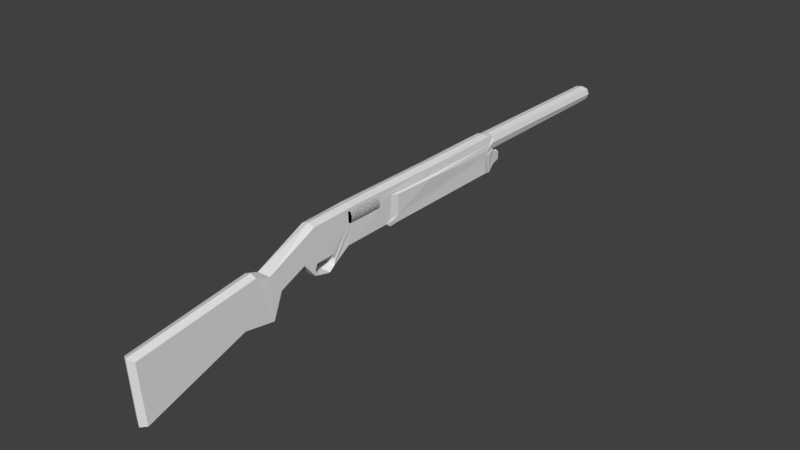 # Source: shotgun.blend  (saved by Blender 2.77.0; exported with 4.5.12 LTS)
import bpy
from mathutils import Matrix  # noqa: F401  (used for matrix-valued properties, if any)

bpy.ops.wm.read_factory_settings(use_empty=True)
scene = bpy.context.scene
scene.name = 'Scene'

# ---- collections
col_collection_1 = bpy.data.collections.new('Collection 1'); scene.collection.children.link(col_collection_1)

# ---- world
world_world = bpy.data.worlds.new('World'); scene.world = world_world
world_world.color = (0.05088, 0.05088, 0.05088)
world_world.use_sun_shadow = False
world_world.sun_shadow_jitter_overblur = 0.0
world_world.cycles.sampling_method = 'MANUAL'

# ---- meshes
me_plane_001 = bpy.data.meshes.new('Plane.001')
me_plane_001.from_pydata([(-1.263, 2.638, 0.02797), (-1.263, 3.21, 0.02797), (-1.271, 2.638, 0.05487), (-1.271, 3.21, 0.05487), (-1.284, 2.638, 0.07966), (-1.284, 3.21, 0.07966), (-1.302, 2.638, 0.1014), (-1.302, 3.21, 0.1014), (-1.324, 2.638, 0.1192), (-1.324, 3.21, 0.1192), (-1.349, 2.638, 0.1325), (-1.349, 3.21, 0.1325), (-1.376, 2.638, 0.1406), (-1.376, 3.21, 0.1406), (-1.404, 2.638, 0.1434), (-1.404, 3.21, 0.1434), (-1.432, 2.638, 0.1406), (-1.432, 3.21, 0.1406), (-1.459, 2.638, 0.1325), (-1.459, 3.21, 0.1325), (-1.483, 2.638, 0.1192), (-1.483, 3.21, 0.1192), (-1.505, 2.638, 0.1014), (-1.505, 3.21, 0.1014), (-1.523, 2.638, 0.07966), (-1.523, 3.21, 0.07966), (-1.536, 2.638, 0.05487), (-1.536, 3.21, 0.05487), (-1.544, 2.638, 0.02797), (-1.544, 3.21, 0.02797), (-1.544, 2.638, -0.02797), (-1.544, 3.21, -0.02797), (-1.536, 2.638, -0.05487), (-1.536, 3.21, -0.05487), (-1.523, 2.638, -0.07966), (-1.523, 3.21, -0.07966), (-1.505, 2.638, -0.1014), (-1.505, 3.21, -0.1014), (-1.483, 2.638, -0.1192), (-1.483, 3.21, -0.1192), (-1.459, 2.638, -0.1325), (-1.459, 3.21, -0.1325), (-1.432, 2.638, -0.1406), (-1.432, 3.21, -0.1406), (-1.404, 2.638, -0.1434), (-1.404, 3.21, -0.1434), (-1.376, 2.638, -0.1406), (-1.376, 3.21, -0.1406), (-1.349, 2.638, -0.1325), (-1.349, 3.21, -0.1325), (-1.324, 2.638, -0.1192), (-1.324, 3.21, -0.1192), (-1.302, 2.638, -0.1014), (-1.302, 3.21, -0.1014), (-1.284, 2.638, -0.07966), (-1.284, 3.21, -0.07966), (-1.271, 2.638, -0.05487), (-1.271, 3.21, -0.05487), (-1.263, 2.638, -0.02797), (-1.263, 3.21, -0.02797), (-1.22, 0.9097, -0.1), (-0.9625, -1.0, -0.1), (-0.02799, -0.9355, -0.1075), (-0.5603, 0.6647, -0.1075), (-0.4701, 1.168, -0.1075), (-1.142, 1.129, -0.1075), (-0.8569, 1.322, -0.1075), (-1.519, 1.954, -0.1075), (-1.037, 1.748, -0.1075), (-1.531, 2.38, -0.1075), (-0.8054, 1.941, -0.1075), (-1.544, 2.702, -0.1075), (-0.7244, 2.199, -0.1005), (-1.544, 2.896, -0.1075), (-0.9904, 2.598, -0.1075), (-1.544, 3.411, -0.1075), (-0.9988, 3.386, -0.1075), (-1.544, 4.224, -0.1075), (-0.9343, 3.476, -0.1075), (-1.542, 4.456, -0.1075), (-0.9472, 5.849, -0.1075), (-1.555, 5.797, -0.1075), (-1.05, 5.939, -0.1075), (-1.53, 5.924, -0.1075), (-1.269, 5.944, -0.1075), (-1.283, 5.82, -0.1346), (-1.211, 6.102, -0.08951), (-1.088, 6.103, -0.08951), (-1.331, 5.885, -0.1075), (-1.33, 5.923, -0.1075), (-1.521, 8.679, -0.1075), (-1.347, 8.674, -0.1075), (-1.443, 5.875, -0.1367), (-1.441, 5.924, -0.1367), (-1.432, 8.686, -0.1367), (-1.46, 3.269, -0.11), (-1.415, 4.073, -0.1246), (-1.413, 4.313, -0.1295), (-1.429, 5.805, -0.1223), (-1.414, 4.349, -0.1197), (-1.06, 3.477, -0.1098), (-1.419, 3.482, -0.1139), (-0.9775, 5.712, -0.1319), (-1.279, 5.687, -0.1319), (-1.024, 3.53, -0.1319), (-0.966, 3.61, -0.1319), (-1.322, 5.791, -0.1278), (-1.36, 5.783, -0.1316), (-1.396, 4.351, -0.1539), (-1.398, 4.139, -0.149), (-1.386, 5.797, -0.1271), (-1.397, 4.384, -0.1441), (-1.078, 3.611, -0.1342), (-1.401, 3.615, -0.1383), (-1.511, 8.679, -0.08556), (-1.432, 8.686, -0.1113), (-1.358, 8.674, -0.08571), (-1.521, 8.679, -0.1075), (-1.432, 8.686, -0.1367), (-1.347, 8.674, -0.1075), (-1.488, 8.19, -0.08347), (-1.443, 8.194, -0.09832), (-1.4, 8.187, -0.08355), (-0.7888, 1.999, -0.1075), (-0.8005, 2.327, -0.09586), (-0.8347, 1.971, -0.1075), (-0.9747, 2.165, -0.1075), (-0.7424, 2.219, -0.1127), (-0.874, 2.339, -0.1075), (-0.9828, 2.272, -0.1075), (-0.9118, 2.334, -0.09963), (-0.9703, 1.984, -0.1075), (-0.8828, 1.947, -0.1075), (-0.9489, 2.075, -0.06302), (-0.9174, 1.998, -0.03898), (-0.8672, 2.034, -0.03716), (-0.8827, 2.006, -0.04195), (-0.8019, 2.046, -0.03526), (-0.7927, 2.04, -0.03526), (-0.908, 2.041, -0.04064), (-0.92, 2.005, -0.05251), (-0.7961, 2.001, -0.09956), (-0.7519, 2.174, -0.1117), (-1.444, 2.608, -0.1075), (-1.493, 2.654, -0.1075), (-1.311, 2.702, -0.1075), (-1.494, 2.854, -0.1075), (-1.314, 3.06, -0.1092), (-1.429, 3.224, -0.1098), (-1.31, 2.611, -0.1075), (-1.495, 3.22, -0.109), (-1.493, 2.601, -0.1075), (-1.315, 3.23, -0.1118), (-1.444, 2.608, -0.008792), (-1.492, 2.654, -0.008792), (-1.311, 2.702, -0.008792), (-1.493, 2.854, -0.008792), (-1.313, 3.061, -0.01051), (-1.428, 3.225, -0.01112), (-1.31, 2.611, -0.008792), (-1.495, 3.221, -0.01025), (-1.492, 2.601, -0.008795), (-1.315, 3.231, -0.01304), (-1.26, 2.638, 0.0), (-1.26, 3.21, 0.0), (-1.263, 2.638, -0.02797), (-1.263, 3.21, -0.02797), (-1.271, 2.638, -0.05487), (-1.271, 3.21, -0.05487), (-1.284, 2.638, -0.07966), (-1.284, 3.21, -0.07966), (-1.302, 2.638, -0.1014), (-1.302, 3.21, -0.1014), (-1.324, 2.638, -0.1192), (-1.324, 3.21, -0.1192), (-1.349, 2.638, -0.1325), (-1.349, 3.21, -0.1325), (-1.376, 2.638, -0.1406), (-1.376, 3.21, -0.1406), (-1.404, 2.638, -0.1434), (-1.404, 3.21, -0.1434), (-1.432, 2.638, -0.1406), (-1.432, 3.21, -0.1406), (-1.459, 2.638, -0.1325), (-1.459, 3.21, -0.1325), (-1.483, 2.638, -0.1192), (-1.483, 3.21, -0.1192), (-1.505, 2.638, -0.1014), (-1.505, 3.21, -0.1014), (-1.523, 2.638, -0.07966), (-1.523, 3.21, -0.07966), (-1.536, 2.638, -0.05487), (-1.536, 3.21, -0.05487), (-1.544, 2.638, -0.02797), (-1.544, 3.21, -0.02797), (-1.547, 2.638, 0.0), (-1.547, 3.21, 0.0), (-1.544, 2.638, 0.02797), (-1.544, 3.21, 0.02797), (-1.536, 2.638, 0.05487), (-1.536, 3.21, 0.05487), (-1.523, 2.638, 0.07966), (-1.523, 3.21, 0.07966), (-1.505, 2.638, 0.1014), (-1.505, 3.21, 0.1014), (-1.483, 2.638, 0.1192), (-1.483, 3.21, 0.1192), (-1.459, 2.638, 0.1325), (-1.459, 3.21, 0.1325), (-1.432, 2.638, 0.1406), (-1.432, 3.21, 0.1406), (-1.404, 2.638, 0.1434), (-1.404, 3.21, 0.1434), (-1.376, 2.638, 0.1406), (-1.376, 3.21, 0.1406), (-1.349, 2.638, 0.1325), (-1.349, 3.21, 0.1325), (-1.324, 2.638, 0.1192), (-1.324, 3.21, 0.1192), (-1.302, 2.638, 0.1014), (-1.302, 3.21, 0.1014), (-1.284, 2.638, 0.07966), (-1.284, 3.21, 0.07966), (-1.271, 2.638, 0.05487), (-1.271, 3.21, 0.05487), (-1.263, 2.638, 0.02797), (-1.263, 3.21, 0.02797), (-1.0, -1.0, 0.0), (0.007056, -0.9355, 0.0), (-1.258, 0.9097, 0.0), (-0.5603, 0.6647, 0.0), (-1.142, 1.129, 0.0), (-0.4701, 1.168, 0.0), (-1.529, 1.954, 0.0), (-0.8569, 1.322, 0.0), (-1.542, 2.38, 0.0), (-1.037, 1.748, 0.0), (-1.555, 2.702, 0.0), (-0.8054, 1.941, 0.0), (-1.555, 2.896, 0.0), (-0.7137, 2.199, 0.0), (-1.555, 3.411, 0.0), (-0.9904, 2.598, 0.0), (-1.555, 4.224, 0.0), (-0.9988, 3.386, 0.0), (-1.542, 4.456, 0.0), (-0.9343, 3.476, 0.0), (-1.555, 5.797, 0.0), (-0.9502, 5.834, 0.0), (-1.53, 5.924, 0.0), (-1.05, 5.939, 0.0), (-1.258, 0.9097, 0.0), (-1.0, -1.056, 0.0), (0.007056, -0.9911, 0.0), (-0.5603, 0.6647, 0.0), (-0.4701, 1.168, 0.0), (-1.142, 1.129, 0.0), (-0.8569, 1.322, 0.0), (-1.554, 1.954, 0.0), (-1.037, 1.748, 0.0), (-1.567, 2.38, 0.0), (-0.7977, 1.941, 0.0), (-1.573, 2.702, 0.0), (-0.7137, 2.199, 0.0), (-1.573, 2.896, 0.0), (-0.9904, 2.598, 0.0), (-1.58, 3.411, 0.0), (-0.9988, 3.386, 0.0), (-1.581, 4.224, 0.0), (-0.9133, 3.476, 0.0), (-1.577, 4.456, 0.0), (-0.9382, 5.877, 0.0), (-1.579, 5.797, 0.0), (-1.05, 5.939, 0.0), (-1.555, 5.924, 0.0), (-1.22, 0.9097, 0.1), (-0.9625, -1.0, 0.1), (-0.02799, -0.9355, 0.1075), (-0.5603, 0.6647, 0.1075), (-0.4701, 1.168, 0.1075), (-1.142, 1.129, 0.1075), (-0.8569, 1.322, 0.1075), (-1.519, 1.954, 0.1075), (-1.037, 1.748, 0.1075), (-1.531, 2.38, 0.1075), (-0.8054, 1.941, 0.1075), (-1.544, 2.702, 0.1075), (-0.7244, 2.199, 0.1005), (-1.544, 2.896, 0.1075), (-0.9904, 2.598, 0.1075), (-1.544, 3.411, 0.1075), (-0.9988, 3.386, 0.1075), (-1.544, 4.224, 0.1075), (-0.9343, 3.476, 0.1075), (-1.542, 4.456, 0.1075), (-0.9472, 5.849, 0.1075), (-1.555, 5.797, 0.1075), (-1.05, 5.939, 0.1075), (-1.53, 5.924, 0.1075), (-1.269, 5.944, 0.1075), (-1.269, 5.944, 0.0), (-1.269, 5.944, 0.0), (-1.283, 5.82, 0.1346), (-1.245, 6.102, 0.0), (-1.211, 6.102, 0.08951), (-1.055, 6.103, 0.0), (-1.088, 6.103, 0.08951), (-1.331, 5.885, 0.1075), (-1.33, 5.923, 0.1075), (-1.33, 5.923, 0.0), (-1.33, 5.923, 0.0), (-1.546, 8.679, 0.0), (-1.521, 8.679, 0.1075), (-1.324, 8.674, 0.0), (-1.347, 8.674, 0.1075), (-1.441, 5.924, 0.0), (-1.443, 5.875, 0.1367), (-1.441, 5.924, 0.1367), (-1.432, 8.686, 0.1367), (-1.46, 3.269, 0.11), (-1.415, 4.073, 0.1246), (-1.413, 4.313, 0.1295), (-1.429, 5.805, 0.1223), (-1.414, 4.349, 0.1197), (-1.06, 3.477, 0.1098), (-1.419, 3.482, 0.1139), (-0.9775, 5.712, 0.1319), (-1.279, 5.687, 0.1319), (-1.024, 3.53, 0.1319), (-0.966, 3.61, 0.1319), (-1.322, 5.791, 0.1278), (-1.36, 5.783, 0.1316), (-1.396, 4.351, 0.1539), (-1.398, 4.139, 0.149), (-1.386, 5.797, 0.1271), (-1.397, 4.384, 0.1441), (-1.078, 3.611, 0.1342), (-1.401, 3.615, 0.1383), (-1.546, 8.679, 0.0), (-1.511, 8.679, 0.08556), (-1.432, 8.686, 0.1113), (-1.324, 8.674, 0.0), (-1.358, 8.674, 0.08571), (-1.521, 8.679, 0.1075), (-1.531, 8.679, 0.0), (-1.432, 8.686, 0.1367), (-1.347, 8.674, 0.1075), (-1.339, 8.675, 0.0), (-1.5, 8.19, 0.0), (-1.389, 8.188, 0.0), (-1.488, 8.19, 0.08347), (-1.443, 8.194, 0.09832), (-1.4, 8.187, 0.08355), (-0.7716, 2.341, 0.0), (-0.7888, 1.999, 0.1075), (-0.7758, 1.996, 0.0), (-0.8005, 2.327, 0.09586), (-0.8347, 1.971, 0.1075), (-0.9747, 2.165, 0.1075), (-0.7758, 1.996, 0.0), (-0.7424, 2.219, 0.1127), (-0.874, 2.339, 0.1075), (-0.7716, 2.341, 0.0), (-0.9828, 2.272, 0.1075), (-0.9118, 2.334, 0.09963), (-0.9703, 1.984, 0.1075), (-0.8828, 1.947, 0.1075), (-0.8373, 1.982, 0.0), (-0.9687, 2.167, 0.0), (-0.7468, 2.214, 0.0), (-0.8742, 2.328, 0.0), (-0.9763, 2.264, 0.0), (-0.7918, 2.005, 0.0), (-0.9153, 2.323, 0.0), (-0.809, 2.313, 0.0), (-0.9646, 1.994, 0.0), (-0.8825, 1.959, 0.0), (-0.9489, 2.075, 0.06302), (-0.9174, 1.998, 0.03898), (-0.9449, 2.077, 0.0), (-0.9137, 2.004, 0.0), (-0.8672, 2.034, 0.03716), (-0.8827, 2.006, 0.04195), (-0.8632, 2.035, 0.0), (-0.879, 2.012, 0.0), (-0.8019, 2.046, 0.03526), (-0.7927, 2.04, 0.03526), (-0.8007, 2.047, 0.0), (-0.7915, 2.042, 0.0), (-0.908, 2.041, 0.04064), (-0.907, 2.044, 0.0), (-0.92, 2.005, 0.05251), (-0.7961, 2.001, 0.09956), (-0.7519, 2.174, 0.1117), (-1.444, 2.608, 0.1075), (-1.493, 2.654, 0.1075), (-1.311, 2.702, 0.1075), (-1.494, 2.854, 0.1075), (-1.314, 3.06, 0.1092), (-1.429, 3.224, 0.1098), (-1.31, 2.611, 0.1075), (-1.495, 3.22, 0.109), (-1.493, 2.601, 0.1075), (-1.315, 3.23, 0.1118), (-1.444, 2.608, 0.008792), (-1.492, 2.654, 0.008792), (-1.311, 2.702, 0.008792), (-1.493, 2.854, 0.008792), (-1.313, 3.061, 0.01051), (-1.428, 3.225, 0.01112), (-1.31, 2.611, 0.008792), (-1.495, 3.221, 0.01025), (-1.492, 2.601, 0.008795), (-1.315, 3.231, 0.01304)], [], [(163, 164, 1, 0), (0, 1, 3, 2), (2, 3, 5, 4), (4, 5, 7, 6), (6, 7, 9, 8), (8, 9, 11, 10), (10, 11, 13, 12), (12, 13, 15, 14), (14, 15, 17, 16), (16, 17, 19, 18), (18, 19, 21, 20), (20, 21, 23, 22), (22, 23, 25, 24), (24, 25, 27, 26), (26, 27, 29, 28), (28, 29, 196, 195), (195, 196, 31, 30), (30, 31, 33, 32), (32, 33, 35, 34), (34, 35, 37, 36), (36, 37, 39, 38), (38, 39, 41, 40), (40, 41, 43, 42), (42, 43, 45, 44), (44, 45, 47, 46), (46, 47, 49, 48), (48, 49, 51, 50), (50, 51, 53, 52), (52, 53, 55, 54), (54, 55, 57, 56), (1, 164, 59, 57, 55, 53, 51, 49, 47, 45, 43, 41, 39, 37, 35, 33, 31, 196, 29, 27, 25, 23, 21, 19, 17, 15, 13, 11, 9, 7, 5, 3), (56, 57, 59, 58), (58, 59, 164, 163), (163, 0, 2, 4, 6, 8, 10, 12, 14, 16, 18, 20, 22, 24, 26, 28, 195, 30, 32, 34, 36, 38, 40, 42, 44, 46, 48, 50, 52, 54, 56, 58), (84, 89, 309, 300), (84, 82, 80, 85), (257, 66, 68, 259), (274, 83, 81, 272), (264, 73, 71, 262), (271, 80, 82, 273), (261, 70, 123, 355), (253, 62, 63, 254), (268, 77, 75, 266), (258, 67, 65, 256), (252, 61, 62, 253), (265, 74, 76, 267), (61, 60, 63, 62), (60, 65, 64, 63), (65, 67, 66, 64), (67, 69, 68, 66), (69, 71, 144, 151, 143, 126, 131, 132, 125, 70, 68), (71, 73, 146, 144), (73, 75, 95, 148, 150, 146), (75, 77, 96, 101, 95), (77, 79, 99, 97, 96), (79, 81, 98, 99), (92, 93, 89, 88), (267, 76, 78, 269), (260, 69, 67, 258), (270, 79, 77, 268), (254, 63, 64, 255), (263, 72, 124, 353), (256, 65, 60, 251), (266, 75, 73, 264), (259, 68, 70, 261), (269, 78, 80, 271), (251, 60, 61, 252), (262, 71, 69, 260), (272, 81, 79, 270), (255, 64, 66, 257), (305, 87, 86, 303), (82, 87, 305, 273), (84, 86, 87, 82), (300, 303, 86, 84), (89, 84, 85, 88), (89, 91, 313, 309), (274, 311, 90, 83), (93, 94, 91, 89), (83, 90, 94, 93), (94, 118, 119, 91), (81, 83, 93, 92, 98), (100, 76, 74, 147, 152, 148, 95, 101), (88, 106, 107, 92), (110, 107, 106, 103, 102, 105, 104, 112, 113, 109, 108, 111), (100, 112, 104, 76), (92, 107, 110, 98), (96, 109, 113, 101), (99, 111, 108, 97), (85, 103, 106, 88), (97, 108, 109, 96), (78, 105, 102, 80), (80, 102, 103, 85), (101, 113, 112, 100), (76, 104, 105, 78), (98, 110, 111, 99), (91, 119, 341, 313), (90, 117, 118, 94), (311, 338, 117, 90), (116, 122, 349, 347), (114, 117, 338, 344), (115, 118, 117, 114), (347, 341, 119, 116), (116, 119, 118, 115), (120, 348, 349, 122, 121), (344, 348, 120, 114), (115, 121, 122, 116), (114, 120, 121, 115), (124, 74, 265, 353), (368, 379, 133, 126), (127, 72, 123, 142), (125, 123, 70), (124, 72, 127), (125, 367, 372, 141, 123), (123, 72, 263, 355), (130, 373, 371, 129), (127, 369, 374, 124), (123, 141, 142), (131, 375, 376, 132), (124, 374, 370, 128), (128, 370, 373, 130), (132, 376, 367, 125), (129, 371, 368, 126), (134, 136, 384, 380), (131, 134, 380, 375), (126, 133, 140, 134, 131), (383, 387, 137, 135), (133, 139, 140), (379, 390, 139, 133), (137, 387, 388, 138), (136, 138, 388, 384), (135, 137, 138, 136), (139, 135, 136, 134, 140), (390, 383, 135, 139), (141, 372, 369, 127, 142), (156, 155, 159, 153, 154), (146, 156, 154, 144), (145, 128, 130, 129, 126, 143, 149), (150, 160, 156, 146), (147, 74, 124, 128, 145), (147, 157, 162, 152), (149, 159, 155, 145), (158, 157, 155, 156, 160), (154, 153, 161), (157, 158, 162), (152, 162, 158, 148), (144, 154, 161, 151), (145, 155, 157, 147), (143, 153, 159, 149), (151, 161, 153, 143), (148, 158, 160, 150), (163, 165, 166, 164), (165, 167, 168, 166), (167, 169, 170, 168), (169, 171, 172, 170), (171, 173, 174, 172), (173, 175, 176, 174), (175, 177, 178, 176), (177, 179, 180, 178), (179, 181, 182, 180), (181, 183, 184, 182), (183, 185, 186, 184), (185, 187, 188, 186), (187, 189, 190, 188), (189, 191, 192, 190), (191, 193, 194, 192), (193, 195, 196, 194), (195, 197, 198, 196), (197, 199, 200, 198), (199, 201, 202, 200), (201, 203, 204, 202), (203, 205, 206, 204), (205, 207, 208, 206), (207, 209, 210, 208), (209, 211, 212, 210), (211, 213, 214, 212), (213, 215, 216, 214), (215, 217, 218, 216), (217, 219, 220, 218), (219, 221, 222, 220), (221, 223, 224, 222), (166, 168, 170, 172, 174, 176, 178, 180, 182, 184, 186, 188, 190, 192, 194, 196, 198, 200, 202, 204, 206, 208, 210, 212, 214, 216, 218, 220, 222, 224, 226, 164), (223, 225, 226, 224), (225, 163, 164, 226), (163, 225, 223, 221, 219, 217, 215, 213, 211, 209, 207, 205, 203, 201, 199, 197, 195, 193, 191, 189, 187, 185, 183, 181, 179, 177, 175, 173, 171, 169, 167, 165), (299, 300, 309, 308), (299, 302, 295, 297), (257, 259, 283, 281), (274, 272, 296, 298), (264, 262, 286, 288), (271, 273, 297, 295), (261, 355, 354, 285), (253, 254, 278, 277), (268, 266, 290, 292), (258, 256, 280, 282), (273, 300, 303, 305), (252, 253, 277, 276), (265, 267, 291, 289), (240, 362, 242, 265, 353, 263), (231, 229, 251, 256), (241, 239, 264, 266), (236, 238, 261, 259), (246, 248, 271, 269), (229, 227, 252, 251), (237, 235, 260, 262), (247, 245, 270, 272), (232, 234, 257, 255), (242, 244, 267, 265), (227, 228, 253, 252), (250, 301, 310, 249, 274, 315, 309, 300, 273), (233, 231, 256, 258), (243, 241, 266, 268), (228, 230, 254, 253), (238, 359, 240, 263, 355, 261), (248, 250, 273, 271), (239, 237, 262, 264), (249, 247, 272, 274), (234, 236, 259, 257), (244, 246, 269, 267), (235, 233, 258, 260), (245, 243, 268, 270), (230, 232, 255, 254), (276, 277, 278, 275), (275, 278, 279, 280), (280, 279, 281, 282), (282, 281, 283, 284), (284, 283, 285, 357, 366, 365, 358, 394, 402, 395, 286), (286, 395, 397, 288), (288, 397, 401, 399, 319, 290), (290, 319, 325, 320, 292), (292, 320, 321, 323, 294), (294, 323, 322, 296), (316, 307, 308, 317), (267, 269, 293, 291), (260, 258, 282, 284), (270, 268, 292, 294), (254, 255, 279, 278), (263, 353, 356, 287), (256, 251, 275, 280), (266, 264, 288, 290), (259, 261, 285, 283), (269, 271, 295, 293), (251, 252, 276, 275), (262, 260, 284, 286), (272, 270, 294, 296), (255, 257, 281, 279), (305, 303, 304, 306), (297, 273, 305, 306), (299, 297, 306, 304), (300, 299, 304, 303), (308, 307, 302, 299), (308, 309, 313, 314), (274, 298, 312, 311), (317, 308, 314, 318), (298, 317, 318, 312), (318, 314, 346, 345), (296, 322, 316, 317, 298), (324, 325, 319, 399, 403, 398, 289, 291), (307, 316, 331, 330), (334, 335, 332, 333, 337, 336, 328, 329, 326, 327, 330, 331), (324, 291, 328, 336), (316, 322, 334, 331), (320, 325, 337, 333), (323, 321, 332, 335), (302, 307, 330, 327), (321, 320, 333, 332), (293, 295, 326, 329), (295, 302, 327, 326), (325, 324, 336, 337), (291, 293, 329, 328), (322, 323, 335, 334), (314, 313, 341, 346), (312, 318, 345, 343), (311, 312, 343, 338), (342, 347, 349, 352), (339, 344, 338, 343), (340, 339, 343, 345), (347, 342, 346, 341), (342, 340, 345, 346), (344, 338, 341, 347), (350, 351, 352, 349, 348), (344, 339, 350, 348), (340, 342, 352, 351), (339, 340, 351, 350), (356, 353, 265, 289), (368, 358, 377, 379), (360, 393, 354, 287), (357, 285, 354), (356, 360, 287), (357, 354, 392, 372, 367), (354, 355, 263, 287), (364, 363, 371, 373), (360, 356, 374, 369), (354, 393, 392), (365, 366, 376, 375), (356, 361, 370, 374), (361, 364, 373, 370), (366, 357, 367, 376), (363, 358, 368, 371), (378, 380, 384, 382), (365, 375, 380, 378), (358, 365, 378, 391, 377), (383, 381, 385, 387), (377, 391, 389), (379, 377, 389, 390), (385, 386, 388, 387), (382, 384, 388, 386), (381, 382, 386, 385), (389, 391, 378, 382, 381), (390, 389, 381, 383), (392, 393, 360, 369, 372), (407, 405, 404, 410, 406), (397, 395, 405, 407), (396, 400, 394, 358, 363, 364, 361), (401, 397, 407, 411), (398, 396, 361, 356, 289), (398, 403, 413, 408), (400, 396, 406, 410), (409, 411, 407, 406, 408), (405, 412, 404), (408, 413, 409), (403, 399, 409, 413), (395, 402, 412, 405), (396, 398, 408, 406), (394, 400, 410, 404), (402, 394, 404, 412), (399, 401, 411, 409)])
_uv = me_plane_001.uv_layers.new(name='UVMap')
_uv.uv.foreach_set('vector', [0.3531, 0.6268, 0.6138, 0.6268, 0.6083, 0.6269, 0.3466, 0.6259, 0.3466, 0.6259, 0.6083, 0.6269, 0.6035, 0.6274, 0.3392, 0.625, 0.3392, 0.625, 0.6035, 0.6274, 0.5993, 0.6279, 0.3312, 0.6239, 0.3312, 0.6239, 0.5993, 0.6279, 0.596, 0.6285, 0.3225, 0.6225, 0.3225, 0.6225, 0.596, 0.6285, 0.5935, 0.6293, 0.3131, 0.6207, 0.3131, 0.6207, 0.5935, 0.6293, 0.5917, 0.6302, 0.3032, 0.6185, 0.3032, 0.6185, 0.5917, 0.6302, 0.5906, 0.6312, 0.2897, 0.6158, 0.2897, 0.6158, 0.5906, 0.6312, 0.5904, 0.6323, 0.3034, 0.6147, 0.3034, 0.6147, 0.5904, 0.6323, 0.5908, 0.6335, 0.3134, 0.6135, 0.3134, 0.6135, 0.5908, 0.6335, 0.592, 0.6347, 0.3228, 0.6128, 0.3228, 0.6128, 0.592, 0.6347, 0.5939, 0.636, 0.3312, 0.612, 0.3312, 0.612, 0.5939, 0.636, 0.5965, 0.6372, 0.339, 0.6117, 0.339, 0.6117, 0.5965, 0.6372, 0.5998, 0.6383, 0.3462, 0.6117, 0.3462, 0.6117, 0.5998, 0.6383, 0.6037, 0.6393, 0.3528, 0.6121, 0.3528, 0.6121, 0.6037, 0.6393, 0.6083, 0.6401, 0.3587, 0.6126, 0.3587, 0.6126, 0.6083, 0.6401, 0.6136, 0.6408, 0.3642, 0.6135, 0.3642, 0.6135, 0.6136, 0.6408, 0.6195, 0.6413, 0.3689, 0.6144, 0.3689, 0.6144, 0.6195, 0.6413, 0.6261, 0.6415, 0.3729, 0.6153, 0.3729, 0.6153, 0.6261, 0.6415, 0.6334, 0.6415, 0.3762, 0.6163, 0.3762, 0.6163, 0.6334, 0.6415, 0.6413, 0.6412, 0.3788, 0.6174, 0.3788, 0.6174, 0.6413, 0.6412, 0.65, 0.6407, 0.3807, 0.6185, 0.3807, 0.6185, 0.65, 0.6407, 0.6595, 0.6399, 0.3818, 0.6197, 0.3818, 0.6197, 0.6595, 0.6399, 0.6699, 0.6388, 0.3822, 0.6209, 0.3822, 0.6209, 0.6699, 0.6388, 0.6815, 0.6375, 0.3819, 0.622, 0.3819, 0.622, 0.6815, 0.6375, 0.6701, 0.635, 0.3807, 0.6231, 0.3807, 0.6231, 0.6701, 0.635, 0.6594, 0.6329, 0.3789, 0.6241, 0.3789, 0.6241, 0.6594, 0.6329, 0.6496, 0.6308, 0.3763, 0.625, 0.3763, 0.625, 0.6496, 0.6308, 0.6413, 0.6292, 0.373, 0.6258, 0.373, 0.6258, 0.6413, 0.6292, 0.6336, 0.6281, 0.369, 0.6264, 0.369, 0.6264, 0.6336, 0.6281, 0.6264, 0.6273, 0.3644, 0.6268, 0.6083, 0.6269, 0.6138, 0.6268, 0.6198, 0.6269, 0.6264, 0.6273, 0.6336, 0.6281, 0.6413, 0.6292, 0.6496, 0.6308, 0.6594, 0.6329, 0.6701, 0.635, 0.6815, 0.6375, 0.6699, 0.6388, 0.6595, 0.6399, 0.65, 0.6407, 0.6413, 0.6412, 0.6334, 0.6415, 0.6261, 0.6415, 0.6195, 0.6413, 0.6136, 0.6408, 0.6083, 0.6401, 0.6037, 0.6393, 0.5998, 0.6383, 0.5965, 0.6372, 0.5939, 0.636, 0.592, 0.6347, 0.5908, 0.6335, 0.5904, 0.6323, 0.5906, 0.6312, 0.5917, 0.6302, 0.5935, 0.6293, 0.596, 0.6285, 0.5993, 0.6279, 0.6035, 0.6274, 0.3644, 0.6268, 0.6264, 0.6273, 0.6198, 0.6269, 0.3591, 0.6269, 0.3591, 0.6269, 0.6198, 0.6269, 0.6138, 0.6268, 0.3531, 0.6268, 0.3531, 0.6268, 0.3466, 0.6259, 0.3392, 0.625, 0.3312, 0.6239, 0.3225, 0.6225, 0.3131, 0.6207, 0.3032, 0.6185, 0.296, 0.6162, 0.3034, 0.6147, 0.3134, 0.6135, 0.3225, 0.6123, 0.3312, 0.612, 0.339, 0.6117, 0.3462, 0.6117, 0.3528, 0.6121, 0.3587, 0.6126, 0.3642, 0.6135, 0.3689, 0.6144, 0.3729, 0.6153, 0.3762, 0.6163, 0.3788, 0.6174, 0.3807, 0.6185, 0.3818, 0.6197, 0.3822, 0.6209, 0.3819, 0.622, 0.3807, 0.6231, 0.3789, 0.6241, 0.3763, 0.625, 0.373, 0.6258, 0.369, 0.6264, 0.3644, 0.6268, 0.3591, 0.6269, 0.9033, 0.03961, 0.9008, 0.03961, 0.9008, 0.03536, 0.9033, 0.03536, 0.6133, 0.5719, 0.6114, 0.5988, 0.5996, 0.6112, 0.5979, 0.5693, 0.08039, 0.09648, 0.07416, 0.08926, 0.1181, 0.07463, 0.1168, 0.08301, 0.9003, 0.03424, 0.898, 0.03983, 0.8814, 0.03781, 0.8847, 0.01919, 0.2505, 0.00694, 0.2513, 0.02257, 0.2253, 0.02205, 0.2249, 0.008098, 0.2861, 0.5045, 0.2872, 0.5185, 0.27, 0.518, 0.27, 0.5045, 0.1336, 0.09746, 0.1375, 0.09096, 0.1408, 0.09228, 0.138, 0.09993, 0.0002491, 0.4783, 0.006979, 0.4636, 0.2239, 0.4411, 0.2239, 0.455, 0.5098, 0.004127, 0.509, 0.03069, 0.3249, 0.02117, 0.3254, 0.0002491, 0.1401, 0.01354, 0.1418, 0.0251, 0.05685, 0.05915, 0.05275, 0.04896, 0.1571, 0.565, 0.1622, 0.5507, 0.2799, 0.5496, 0.2839, 0.565, 0.2036, 0.1008, 0.204, 0.08789, 0.3074, 0.1049, 0.305, 0.1187, 0.0206, 0.3538, 0.259, 0.3591, 0.2239, 0.4411, 0.006979, 0.4636, 0.259, 0.3591, 0.2852, 0.3683, 0.2892, 0.4489, 0.2239, 0.4411, 0.05685, 0.05915, 0.1418, 0.0251, 0.07416, 0.08926, 0.05387, 0.1244, 0.1418, 0.0251, 0.187, 0.02324, 0.1181, 0.07463, 0.07416, 0.08926, 0.187, 0.02324, 0.2253, 0.02205, 0.219, 0.02808, 0.2123, 0.02814, 0.2126, 0.03417, 0.1593, 0.08095, 0.1415, 0.08171, 0.1375, 0.08708, 0.1392, 0.08958, 0.1375, 0.09096, 0.1181, 0.07463, 0.2253, 0.02205, 0.2513, 0.02257, 0.2453, 0.02937, 0.219, 0.02808, 0.2513, 0.02257, 0.3249, 0.02117, 0.3021, 0.0336, 0.2946, 0.03716, 0.2917, 0.03618, 0.2453, 0.02937, 0.3249, 0.02117, 0.509, 0.03069, 0.4722, 0.05914, 0.3358, 0.04677, 0.3021, 0.0336, 0.509, 0.03069, 0.5652, 0.03244, 0.5389, 0.06274, 0.5291, 0.06314, 0.4722, 0.05914, 0.5652, 0.03244, 0.8814, 0.03781, 0.8848, 0.05972, 0.5389, 0.06274, 0.8972, 0.04785, 0.8986, 0.04266, 0.9008, 0.03961, 0.903, 0.04177, 0.2897, 0.6554, 0.2914, 0.642, 0.3052, 0.6437, 0.3052, 0.6575, 0.1865, 0.01035, 0.187, 0.02324, 0.1418, 0.0251, 0.1401, 0.01354, 0.5659, 0.005412, 0.5652, 0.03244, 0.509, 0.03069, 0.5098, 0.004127, 0.2239, 0.455, 0.2239, 0.4411, 0.2892, 0.4489, 0.2878, 0.4616, 0.1548, 0.1048, 0.1557, 0.09663, 0.1685, 0.09489, 0.169, 0.1048, 0.2892, 0.3555, 0.2852, 0.3683, 0.259, 0.3591, 0.2604, 0.3461, 0.3254, 0.0002491, 0.3249, 0.02117, 0.2513, 0.02257, 0.2505, 0.00694, 0.1168, 0.08301, 0.1181, 0.07463, 0.1375, 0.09096, 0.1336, 0.09746, 0.3052, 0.6575, 0.3052, 0.6437, 0.6034, 0.6439, 0.607, 0.6575, 0.2604, 0.3461, 0.259, 0.3591, 0.0206, 0.3538, 0.01471, 0.3401, 0.2249, 0.008098, 0.2253, 0.02205, 0.187, 0.02324, 0.1865, 0.01035, 0.8847, 0.01919, 0.8814, 0.03781, 0.5652, 0.03244, 0.5659, 0.005412, 0.06227, 0.1291, 0.05387, 0.1244, 0.07416, 0.08926, 0.08039, 0.09648, 0.1364, 0.5472, 0.1322, 0.5585, 0.1167, 0.5585, 0.1125, 0.5472, 0.1369, 0.5792, 0.1322, 0.5585, 0.1437, 0.5551, 0.1497, 0.5748, 0.1094, 0.5784, 0.1167, 0.5585, 0.1322, 0.5585, 0.1369, 0.5792, 0.09725, 0.5724, 0.1055, 0.5541, 0.1167, 0.5585, 0.1094, 0.5784, 0.6113, 0.5643, 0.6133, 0.5719, 0.5979, 0.5693, 0.6066, 0.5639, 0.9008, 0.03961, 0.9979, 0.02356, 0.9982, 0.02381, 0.9008, 0.03536, 0.9003, 0.03424, 0.9983, 0.02365, 0.9981, 0.02397, 0.898, 0.03983, 0.8986, 0.04266, 0.9982, 0.02378, 0.9979, 0.02356, 0.9008, 0.03961, 0.898, 0.03983, 0.9981, 0.02397, 0.9982, 0.02378, 0.8986, 0.04266, 0.9982, 0.02378, 0.9983, 0.02375, 0.998, 0.02362, 0.9979, 0.02356, 0.8814, 0.03781, 0.898, 0.03983, 0.8986, 0.04266, 0.8972, 0.04785, 0.8848, 0.05972, 0.323, 0.1004, 0.3074, 0.1049, 0.204, 0.08789, 0.2701, 0.0556, 0.2929, 0.05597, 0.2946, 0.03716, 0.3021, 0.0336, 0.3358, 0.04677, 0.6066, 0.5639, 0.5949, 0.5642, 0.5941, 0.5593, 0.6059, 0.5503, 0.5948, 0.5559, 0.5941, 0.5593, 0.5949, 0.5642, 0.5813, 0.5686, 0.5826, 0.6063, 0.3187, 0.6063, 0.3085, 0.5992, 0.3187, 0.5922, 0.3205, 0.5517, 0.3893, 0.5523, 0.4216, 0.5525, 0.4272, 0.551, 0.3013, 0.5945, 0.3187, 0.5922, 0.3085, 0.5992, 0.2897, 0.6029, 0.6059, 0.5503, 0.5941, 0.5593, 0.5948, 0.5559, 0.5974, 0.5512, 0.38, 0.5483, 0.3893, 0.5523, 0.3205, 0.5517, 0.3033, 0.5481, 0.4215, 0.5466, 0.4272, 0.551, 0.4216, 0.5525, 0.4158, 0.548, 0.5979, 0.5693, 0.5813, 0.5686, 0.5949, 0.5642, 0.6066, 0.5639, 0.4158, 0.548, 0.4216, 0.5525, 0.3893, 0.5523, 0.38, 0.5483, 0.3016, 0.6112, 0.3187, 0.6063, 0.5826, 0.6063, 0.5996, 0.6112, 0.5996, 0.6112, 0.5826, 0.6063, 0.5813, 0.5686, 0.5979, 0.5693, 0.3033, 0.5481, 0.3205, 0.5517, 0.3187, 0.5922, 0.3013, 0.5945, 0.2897, 0.6029, 0.3085, 0.5992, 0.3187, 0.6063, 0.3016, 0.6112, 0.5974, 0.5512, 0.5948, 0.5559, 0.4272, 0.551, 0.4215, 0.5466, 0.9979, 0.02356, 0.998, 0.02362, 0.9982, 0.02383, 0.9982, 0.02381, 0.9981, 0.02397, 0.9982, 0.02388, 0.9983, 0.02375, 0.9982, 0.02378, 0.9983, 0.02365, 0.9983, 0.02362, 0.9982, 0.02388, 0.9981, 0.02397, 0.9982, 0.02372, 0.9984, 0.02371, 0.9984, 0.02372, 0.9983, 0.02381, 0.9982, 0.02377, 0.9982, 0.02388, 0.9983, 0.02362, 0.9984, 0.02363, 0.9982, 0.02375, 0.9983, 0.02375, 0.9982, 0.02388, 0.9982, 0.02377, 0.9983, 0.02381, 0.9982, 0.02383, 0.998, 0.02362, 0.9982, 0.02372, 0.9982, 0.02372, 0.998, 0.02362, 0.9983, 0.02375, 0.9982, 0.02375, 0.9984, 0.02372, 0.9984, 0.02372, 0.9984, 0.02372, 0.9984, 0.02371, 0.9984, 0.02372, 0.9984, 0.02363, 0.9984, 0.02372, 0.9984, 0.02372, 0.9982, 0.02377, 0.9982, 0.02375, 0.9984, 0.02372, 0.9984, 0.02371, 0.9982, 0.02372, 0.9982, 0.02377, 0.9984, 0.02372, 0.9984, 0.02372, 0.9982, 0.02375, 0.1685, 0.09489, 0.204, 0.08789, 0.2036, 0.1008, 0.169, 0.1048, 0.1592, 0.08969, 0.1509, 0.08975, 0.1505, 0.08494, 0.1593, 0.08095, 0.1575, 0.09538, 0.1557, 0.09663, 0.1408, 0.09228, 0.1539, 0.09456, 0.1392, 0.08958, 0.1408, 0.09228, 0.1375, 0.09096, 0.1685, 0.09489, 0.1557, 0.09663, 0.1575, 0.09538, 0.1392, 0.08958, 0.1402, 0.08718, 0.1421, 0.0867, 0.1411, 0.0916, 0.1408, 0.09228, 0.1408, 0.09228, 0.1557, 0.09663, 0.1548, 0.1048, 0.138, 0.09993, 0.1739, 0.08789, 0.1709, 0.08843, 0.1675, 0.08929, 0.1694, 0.08141, 0.1575, 0.09538, 0.1577, 0.08645, 0.1674, 0.08722, 0.1685, 0.09489, 0.1408, 0.09228, 0.1411, 0.0916, 0.1539, 0.09456, 0.1415, 0.08171, 0.1419, 0.08894, 0.1394, 0.08775, 0.1375, 0.08708, 0.1685, 0.09489, 0.1674, 0.08722, 0.1704, 0.08798, 0.173, 0.09128, 0.173, 0.09128, 0.1704, 0.08798, 0.1709, 0.08843, 0.1739, 0.08789, 0.1375, 0.08708, 0.1394, 0.08775, 0.1402, 0.08718, 0.1392, 0.08958, 0.1694, 0.08141, 0.1675, 0.08929, 0.1592, 0.08969, 0.1593, 0.08095, 0.1445, 0.08754, 0.1454, 0.08856, 0.1451, 0.08939, 0.1441, 0.08932, 0.1415, 0.08171, 0.1445, 0.08754, 0.1441, 0.08932, 0.1419, 0.08894, 0.1593, 0.08095, 0.1505, 0.08494, 0.1449, 0.08704, 0.1445, 0.08754, 0.1415, 0.08171, 0.1462, 0.08947, 0.1459, 0.08945, 0.1459, 0.08933, 0.1461, 0.08891, 0.1505, 0.08494, 0.147, 0.08773, 0.1449, 0.08704, 0.1509, 0.08975, 0.1475, 0.08958, 0.147, 0.08773, 0.1505, 0.08494, 0.1459, 0.08933, 0.1459, 0.08945, 0.1459, 0.08946, 0.1459, 0.08936, 0.1454, 0.08856, 0.1459, 0.08936, 0.1459, 0.08946, 0.1451, 0.08939, 0.1461, 0.08891, 0.1459, 0.08933, 0.1459, 0.08936, 0.1454, 0.08856, 0.147, 0.08773, 0.1461, 0.08891, 0.1454, 0.08856, 0.1445, 0.08754, 0.1449, 0.08704, 0.1475, 0.08958, 0.1462, 0.08947, 0.1461, 0.08891, 0.147, 0.08773, 0.1411, 0.0916, 0.1421, 0.0867, 0.1577, 0.08645, 0.1575, 0.09538, 0.1539, 0.09456, 0.04345, 0.5608, 0.02024, 0.5789, 0.01235, 0.5746, 0.01437, 0.5633, 0.01977, 0.5593, 0.04582, 0.5472, 0.04345, 0.5608, 0.01977, 0.5593, 0.01581, 0.5472, 0.2233, 0.05121, 0.173, 0.09128, 0.1739, 0.08789, 0.1694, 0.08141, 0.1593, 0.08095, 0.2126, 0.03417, 0.212, 0.04982, 0.0939, 0.5666, 0.08034, 0.5745, 0.04345, 0.5608, 0.04582, 0.5472, 0.2701, 0.0556, 0.204, 0.08789, 0.1685, 0.09489, 0.173, 0.09128, 0.2233, 0.05121, 0.06513, 0.608, 0.06438, 0.5919, 0.08143, 0.5903, 0.0909, 0.5982, 0.0002491, 0.5781, 0.01235, 0.5746, 0.02024, 0.5789, 0.0108, 0.5913, 0.08167, 0.5803, 0.06438, 0.5919, 0.02024, 0.5789, 0.04345, 0.5608, 0.08034, 0.5745, 0.01977, 0.5593, 0.01437, 0.5633, 0.01511, 0.5593, 0.06438, 0.5919, 0.08167, 0.5803, 0.08143, 0.5903, 0.0909, 0.5982, 0.08143, 0.5903, 0.08167, 0.5803, 0.09675, 0.5791, 0.01581, 0.5472, 0.01977, 0.5593, 0.01511, 0.5593, 0.008246, 0.5517, 0.0108, 0.5913, 0.02024, 0.5789, 0.06438, 0.5919, 0.06513, 0.608, 0.003446, 0.5581, 0.01437, 0.5633, 0.01235, 0.5746, 0.0002491, 0.5781, 0.008246, 0.5517, 0.01511, 0.5593, 0.01437, 0.5633, 0.003446, 0.5581, 0.09675, 0.5791, 0.08167, 0.5803, 0.08034, 0.5745, 0.0939, 0.5666, 0.02602, 0.535, 0.03029, 0.533, 0.1359, 0.5334, 0.1365, 0.5358, 0.03029, 0.533, 0.03431, 0.531, 0.1358, 0.5309, 0.1359, 0.5334, 0.03431, 0.531, 0.03801, 0.5287, 0.136, 0.5285, 0.1358, 0.5309, 0.03801, 0.5287, 0.03935, 0.5273, 0.1365, 0.5263, 0.136, 0.5285, 0.1571, 0.605, 0.1571, 0.6014, 0.229, 0.6014, 0.229, 0.605, 0.1571, 0.609, 0.1571, 0.6055, 0.229, 0.6055, 0.229, 0.609, 0.1571, 0.613, 0.1571, 0.6095, 0.229, 0.6095, 0.229, 0.613, 0.0002491, 0.616, 0.0002491, 0.6125, 0.07213, 0.6125, 0.07213, 0.616, 0.1571, 0.6211, 0.1571, 0.6176, 0.229, 0.6176, 0.229, 0.6211, 0.0002491, 0.6201, 0.0002491, 0.6165, 0.07213, 0.6165, 0.07213, 0.6201, 0.07263, 0.616, 0.07263, 0.6125, 0.1445, 0.6125, 0.1445, 0.616, 0.0002491, 0.612, 0.0002491, 0.6085, 0.07213, 0.6085, 0.07213, 0.612, 0.05035, 0.5056, 0.04955, 0.5031, 0.1467, 0.5122, 0.1471, 0.5132, 0.04955, 0.5031, 0.04888, 0.5, 0.1465, 0.5111, 0.1467, 0.5122, 0.04888, 0.5, 0.04778, 0.4968, 0.1468, 0.5106, 0.1465, 0.5111, 0.04778, 0.4968, 0.04628, 0.4937, 0.1475, 0.5096, 0.1468, 0.5106, 0.04628, 0.4937, 0.04435, 0.4907, 0.1482, 0.5092, 0.1475, 0.5096, 0.04435, 0.4907, 0.04208, 0.4874, 0.1495, 0.5085, 0.1482, 0.5092, 0.04208, 0.4874, 0.03925, 0.4845, 0.1512, 0.508, 0.1495, 0.5085, 0.03925, 0.4845, 0.04068, 0.4788, 0.1532, 0.5071, 0.1512, 0.508, 0.07263, 0.6201, 0.07263, 0.6165, 0.1445, 0.6165, 0.1445, 0.6201, 0.1571, 0.5848, 0.1571, 0.5813, 0.229, 0.5813, 0.229, 0.5848, 0.1571, 0.5969, 0.1571, 0.5934, 0.229, 0.5934, 0.229, 0.5969, 0.1571, 0.6171, 0.1571, 0.6135, 0.229, 0.6135, 0.229, 0.6171, 0.1571, 0.5889, 0.1571, 0.5853, 0.229, 0.5853, 0.229, 0.5889, 0.1571, 0.5929, 0.1571, 0.5894, 0.229, 0.5894, 0.229, 0.5929, 0.07263, 0.612, 0.07263, 0.6085, 0.1445, 0.6085, 0.1445, 0.612, 0.1571, 0.6009, 0.1571, 0.5974, 0.229, 0.5974, 0.229, 0.6009, 0.01245, 0.5467, 0.01245, 0.5404, 0.1404, 0.5438, 0.1418, 0.5467, 0.01245, 0.5404, 0.01831, 0.5385, 0.1388, 0.5407, 0.1404, 0.5438, 0.1359, 0.5334, 0.1358, 0.5309, 0.136, 0.5285, 0.1365, 0.5263, 0.1373, 0.5241, 0.1384, 0.5221, 0.1397, 0.5202, 0.1413, 0.5185, 0.1432, 0.5171, 0.1453, 0.5158, 0.1477, 0.5143, 0.1471, 0.5132, 0.1467, 0.5122, 0.1465, 0.5111, 0.1468, 0.5106, 0.1475, 0.5096, 0.1482, 0.5092, 0.1495, 0.5085, 0.1512, 0.508, 0.1532, 0.5071, 0.1554, 0.5122, 0.1565, 0.5175, 0.1566, 0.523, 0.1555, 0.5284, 0.1534, 0.5335, 0.1503, 0.5382, 0.1463, 0.5424, 0.1418, 0.5467, 0.1404, 0.5438, 0.1388, 0.5407, 0.1374, 0.5382, 0.1365, 0.5358, 0.01831, 0.5385, 0.02229, 0.5368, 0.1374, 0.5382, 0.1388, 0.5407, 0.02229, 0.5368, 0.02602, 0.535, 0.1365, 0.5358, 0.1374, 0.5382, 0.02602, 0.535, 0.02229, 0.5368, 0.01831, 0.5385, 0.01245, 0.5404, 0.001055, 0.5343, 0.0002491, 0.526, 0.0008951, 0.5179, 0.003015, 0.5102, 0.006549, 0.5031, 0.01137, 0.4968, 0.0173, 0.4917, 0.02411, 0.4878, 0.03152, 0.4854, 0.03925, 0.4845, 0.04208, 0.4874, 0.04435, 0.4907, 0.04628, 0.4937, 0.04778, 0.4968, 0.04888, 0.5, 0.04955, 0.5031, 0.05035, 0.5056, 0.0509, 0.5079, 0.05035, 0.5109, 0.04943, 0.5139, 0.04814, 0.5168, 0.04647, 0.5196, 0.04445, 0.5222, 0.04207, 0.5248, 0.03935, 0.5273, 0.03801, 0.5287, 0.03431, 0.531, 0.03029, 0.533, 0.9026, 0.03079, 0.9033, 0.03498, 0.9008, 0.03536, 0.9001, 0.03117, 0.6127, 0.5248, 0.5974, 0.5269, 0.5999, 0.4852, 0.6114, 0.4978, 0.04195, 0.07372, 0.1006, 0.0923, 0.1024, 0.1057, 0.03276, 0.08532, 0.9003, 0.03424, 0.8883, 0.05083, 0.8817, 0.03407, 0.8974, 0.0295, 0.2814, 0.1798, 0.251, 0.1844, 0.2486, 0.1673, 0.2792, 0.1618, 0.2695, 0.5057, 0.2695, 0.5217, 0.256, 0.5217, 0.2555, 0.5045, 0.1289, 0.07256, 0.1354, 0.07028, 0.1386, 0.0803, 0.134, 0.08236, 0.2897, 0.3401, 0.5127, 0.3688, 0.5123, 0.3828, 0.2961, 0.355, 0.5444, 0.1363, 0.365, 0.1726, 0.361, 0.1512, 0.5389, 0.1111, 0.1373, 0.1918, 0.002341, 0.1477, 0.007436, 0.1319, 0.1385, 0.175, 0.8573, 0.3025, 0.8591, 0.2814, 0.8742, 0.2847, 0.8731, 0.303, 0.1571, 0.5655, 0.2839, 0.5655, 0.2799, 0.5808, 0.1622, 0.5797, 0.2144, 0.07369, 0.3296, 0.04598, 0.3334, 0.06171, 0.2152, 0.08901, 0.3731, 0.3392, 0.3934, 0.3354, 0.4336, 0.3163, 0.4337, 0.3173, 0.3935, 0.3358, 0.3731, 0.3396, 0.2271, 0.2356, 0.1902, 0.2155, 0.1904, 0.2147, 0.2272, 0.2346, 0.5314, 0.2464, 0.4723, 0.2442, 0.4724, 0.2421, 0.5315, 0.2433, 0.3171, 0.2969, 0.3464, 0.3302, 0.3464, 0.3314, 0.3169, 0.2979, 0.5441, 0.3351, 0.8403, 0.3206, 0.8493, 0.3231, 0.5443, 0.3396, 0.1902, 0.2155, 0.01199, 0.1944, 0.004312, 0.1923, 0.1904, 0.2147, 0.4504, 0.2419, 0.4122, 0.238, 0.4126, 0.2349, 0.4507, 0.2397, 0.8388, 0.2367, 0.6639, 0.2477, 0.6638, 0.2432, 0.8389, 0.2332, 0.2123, 0.3207, 0.2614, 0.3073, 0.2616, 0.3081, 0.2122, 0.3218, 0.4336, 0.3163, 0.5278, 0.3233, 0.5277, 0.3237, 0.4337, 0.3173, 0.01199, 0.1944, 0.007035, 0.3084, 0.0002491, 0.3112, 0.004312, 0.1923, 0.857, 0.3024, 0.8588, 0.2815, 0.855, 0.2691, 0.8573, 0.2436, 0.8578, 0.239, 0.8566, 0.2542, 0.8553, 0.2691, 0.8591, 0.2814, 0.8573, 0.3025, 0.3567, 0.2307, 0.2271, 0.2356, 0.2272, 0.2346, 0.3577, 0.2275, 0.6347, 0.2466, 0.5314, 0.2464, 0.5315, 0.2433, 0.6347, 0.2433, 0.007035, 0.3084, 0.1374, 0.2975, 0.1374, 0.2994, 0.0002491, 0.3112, 0.3464, 0.3302, 0.3555, 0.3346, 0.3731, 0.3392, 0.3731, 0.3396, 0.3555, 0.3348, 0.3464, 0.3314, 0.8403, 0.3206, 0.857, 0.3024, 0.8573, 0.3025, 0.8493, 0.3231, 0.4723, 0.2442, 0.4504, 0.2419, 0.4507, 0.2397, 0.4724, 0.2421, 0.8573, 0.2436, 0.8388, 0.2367, 0.8389, 0.2332, 0.8578, 0.239, 0.2614, 0.3073, 0.3171, 0.2969, 0.3169, 0.2979, 0.2616, 0.3081, 0.5278, 0.3233, 0.5441, 0.3351, 0.5443, 0.3396, 0.5277, 0.3237, 0.4122, 0.238, 0.3567, 0.2307, 0.3577, 0.2275, 0.4126, 0.2349, 0.6639, 0.2477, 0.6347, 0.2466, 0.6347, 0.2433, 0.6638, 0.2432, 0.1374, 0.2975, 0.2123, 0.3207, 0.2122, 0.3218, 0.1374, 0.2994, 0.307, 0.465, 0.2961, 0.355, 0.5123, 0.3828, 0.5455, 0.4656, 0.5455, 0.4656, 0.5123, 0.3828, 0.5779, 0.3765, 0.5719, 0.457, 0.007436, 0.1319, 0.0002491, 0.0325, 0.03276, 0.08532, 0.1385, 0.175, 0.1385, 0.175, 0.03276, 0.08532, 0.1024, 0.1057, 0.2002, 0.1728, 0.2002, 0.1728, 0.1024, 0.1057, 0.134, 0.08236, 0.1365, 0.08437, 0.1334, 0.08821, 0.1374, 0.09724, 0.1598, 0.09915, 0.2312, 0.155, 0.2316, 0.1624, 0.2398, 0.161, 0.2486, 0.1673, 0.2486, 0.1673, 0.2398, 0.161, 0.2709, 0.1549, 0.2792, 0.1618, 0.2792, 0.1618, 0.2709, 0.1549, 0.3224, 0.1402, 0.3255, 0.1385, 0.3342, 0.1413, 0.361, 0.1512, 0.361, 0.1512, 0.3342, 0.1413, 0.3684, 0.1236, 0.4986, 0.08985, 0.5389, 0.1111, 0.5389, 0.1111, 0.4986, 0.08985, 0.5522, 0.07679, 0.5612, 0.07564, 0.5912, 0.09898, 0.5912, 0.09898, 0.5612, 0.07564, 0.8806, 0.01258, 0.8817, 0.03407, 0.6051, 0.5461, 0.6059, 0.5325, 0.6104, 0.5323, 0.6109, 0.5458, 0.2897, 0.66, 0.3052, 0.658, 0.3051, 0.6718, 0.2913, 0.6734, 0.2015, 0.1898, 0.1373, 0.1918, 0.1385, 0.175, 0.2002, 0.1728, 0.5971, 0.124, 0.5444, 0.1363, 0.5389, 0.1111, 0.5912, 0.09898, 0.5127, 0.3688, 0.5768, 0.3639, 0.5779, 0.3765, 0.5123, 0.3828, 0.1558, 0.06587, 0.172, 0.06721, 0.1705, 0.0791, 0.1562, 0.07545, 0.5755, 0.4699, 0.5466, 0.4786, 0.5455, 0.4656, 0.5719, 0.457, 0.365, 0.1726, 0.2814, 0.1798, 0.2792, 0.1618, 0.361, 0.1512, 0.1006, 0.0923, 0.1289, 0.07256, 0.134, 0.08236, 0.1024, 0.1057, 0.3052, 0.658, 0.607, 0.6598, 0.6033, 0.6733, 0.3051, 0.6718, 0.5466, 0.4786, 0.3007, 0.4786, 0.307, 0.465, 0.5455, 0.4656, 0.251, 0.1844, 0.2015, 0.1898, 0.2002, 0.1728, 0.2486, 0.1673, 0.8883, 0.05083, 0.5971, 0.124, 0.5912, 0.09898, 0.8817, 0.03407, 0.01282, 0.02498, 0.04195, 0.07372, 0.03276, 0.08532, 0.0002491, 0.0325, 0.2794, 0.504, 0.2555, 0.504, 0.2597, 0.4928, 0.2752, 0.4928, 0.2555, 0.4923, 0.2561, 0.4788, 0.2767, 0.4789, 0.2767, 0.491, 0.1102, 0.5797, 0.1374, 0.5833, 0.1295, 0.603, 0.1142, 0.6005, 0.09725, 0.5836, 0.1102, 0.5797, 0.1142, 0.6005, 0.1025, 0.603, 0.6104, 0.5323, 0.6059, 0.5325, 0.5974, 0.5269, 0.6127, 0.5248, 0.9001, 0.03117, 0.9008, 0.03536, 0.9982, 0.02381, 0.9986, 0.02402, 0.9003, 0.03424, 0.8974, 0.0295, 0.9987, 0.02334, 0.9983, 0.02365, 0.8989, 0.02733, 0.9001, 0.03117, 0.9986, 0.02402, 0.9998, 0.02352, 0.8974, 0.0295, 0.8989, 0.02733, 0.9998, 0.02352, 0.9987, 0.02334, 0.9998, 0.02352, 0.9986, 0.02402, 0.9987, 0.02401, 0.9994, 0.02358, 0.8817, 0.03407, 0.8806, 0.01258, 0.8943, 0.02006, 0.8989, 0.02733, 0.8974, 0.0295, 0.3505, 0.06604, 0.3684, 0.1236, 0.3342, 0.1413, 0.3255, 0.1385, 0.3212, 0.1178, 0.2953, 0.1212, 0.2152, 0.08901, 0.3334, 0.06171, 0.6059, 0.5325, 0.6051, 0.5461, 0.5934, 0.5369, 0.5942, 0.5321, 0.594, 0.5403, 0.4262, 0.5419, 0.4206, 0.5403, 0.3882, 0.5398, 0.3195, 0.539, 0.3185, 0.4985, 0.3084, 0.4912, 0.3188, 0.4844, 0.5828, 0.4898, 0.5808, 0.5273, 0.5942, 0.5321, 0.5934, 0.5369, 0.3012, 0.4958, 0.2897, 0.4872, 0.3084, 0.4912, 0.3185, 0.4985, 0.6051, 0.5461, 0.5965, 0.5451, 0.594, 0.5403, 0.5934, 0.5369, 0.3789, 0.5436, 0.3022, 0.5423, 0.3195, 0.539, 0.3882, 0.5398, 0.4204, 0.5461, 0.4147, 0.5447, 0.4206, 0.5403, 0.4262, 0.5419, 0.5974, 0.5269, 0.6059, 0.5325, 0.5942, 0.5321, 0.5808, 0.5273, 0.4147, 0.5447, 0.3789, 0.5436, 0.3882, 0.5398, 0.4206, 0.5403, 0.3018, 0.4791, 0.5999, 0.4852, 0.5828, 0.4898, 0.3188, 0.4844, 0.5999, 0.4852, 0.5974, 0.5269, 0.5808, 0.5273, 0.5828, 0.4898, 0.3022, 0.5423, 0.3012, 0.4958, 0.3185, 0.4985, 0.3195, 0.539, 0.2897, 0.4872, 0.3018, 0.4791, 0.3188, 0.4844, 0.3084, 0.4912, 0.5965, 0.5451, 0.4204, 0.5461, 0.4262, 0.5419, 0.594, 0.5403, 0.9986, 0.02402, 0.9982, 0.02381, 0.9982, 0.02383, 0.9987, 0.02401, 0.9987, 0.02334, 0.9998, 0.02352, 0.9994, 0.02358, 0.9987, 0.02335, 0.9983, 0.02365, 0.9987, 0.02334, 0.9987, 0.02335, 0.9983, 0.02362, 0.9986, 0.02384, 0.9983, 0.02381, 0.9984, 0.02372, 0.9984, 0.02371, 0.9987, 0.02352, 0.9984, 0.02363, 0.9983, 0.02362, 0.9987, 0.02335, 0.999, 0.02363, 0.9987, 0.02352, 0.9987, 0.02335, 0.9994, 0.02358, 0.9983, 0.02381, 0.9986, 0.02384, 0.9987, 0.02401, 0.9982, 0.02383, 0.9986, 0.02384, 0.999, 0.02363, 0.9994, 0.02358, 0.9987, 0.02401, 0.0, 0.0, 0.0, 0.0, 0.0, 0.0, 0.0, 0.0, 0.9985, 0.02372, 0.9984, 0.02372, 0.9984, 0.02371, 0.9984, 0.02372, 0.9984, 0.02372, 0.9984, 0.02363, 0.9987, 0.02352, 0.9985, 0.02372, 0.9984, 0.02372, 0.999, 0.02363, 0.9986, 0.02384, 0.9984, 0.02371, 0.9984, 0.02372, 0.9987, 0.02352, 0.999, 0.02363, 0.9984, 0.02372, 0.9985, 0.02372, 0.1705, 0.0791, 0.172, 0.06721, 0.2144, 0.07369, 0.2152, 0.08901, 0.1592, 0.08969, 0.1598, 0.09915, 0.1498, 0.09476, 0.1509, 0.08975, 0.1583, 0.07703, 0.154, 0.07777, 0.1386, 0.0803, 0.1562, 0.07545, 0.1365, 0.08437, 0.134, 0.08236, 0.1386, 0.0803, 0.1705, 0.0791, 0.1583, 0.07703, 0.1562, 0.07545, 0.1365, 0.08437, 0.1386, 0.0803, 0.1394, 0.08129, 0.1421, 0.0867, 0.1402, 0.08718, 0.1386, 0.0803, 0.1354, 0.07028, 0.1558, 0.06587, 0.1562, 0.07545, 0.1767, 0.08903, 0.1717, 0.09793, 0.1675, 0.08929, 0.1709, 0.08843, 0.1583, 0.07703, 0.1705, 0.0791, 0.1674, 0.08722, 0.1577, 0.08645, 0.1386, 0.0803, 0.154, 0.07777, 0.1394, 0.08129, 0.1374, 0.09724, 0.1334, 0.08821, 0.1394, 0.08775, 0.1419, 0.08894, 0.1705, 0.0791, 0.1758, 0.08469, 0.1704, 0.08798, 0.1674, 0.08722, 0.1758, 0.08469, 0.1767, 0.08903, 0.1709, 0.08843, 0.1704, 0.08798, 0.1334, 0.08821, 0.1365, 0.08437, 0.1402, 0.08718, 0.1394, 0.08775, 0.1717, 0.09793, 0.1598, 0.09915, 0.1592, 0.08969, 0.1675, 0.08929, 0.1439, 0.09125, 0.1441, 0.08932, 0.1451, 0.08939, 0.1451, 0.09024, 0.1374, 0.09724, 0.1419, 0.08894, 0.1441, 0.08932, 0.1439, 0.09125, 0.1598, 0.09915, 0.1374, 0.09724, 0.1439, 0.09125, 0.1438, 0.0916, 0.1498, 0.09476, 0.1462, 0.08947, 0.1459, 0.09, 0.1459, 0.08957, 0.1459, 0.08945, 0.1498, 0.09476, 0.1438, 0.0916, 0.1465, 0.09137, 0.1509, 0.08975, 0.1498, 0.09476, 0.1465, 0.09137, 0.1475, 0.08958, 0.1459, 0.08957, 0.1459, 0.08957, 0.1459, 0.08946, 0.1459, 0.08945, 0.1451, 0.09024, 0.1451, 0.08939, 0.1459, 0.08946, 0.1459, 0.08957, 0.1459, 0.09, 0.1451, 0.09024, 0.1459, 0.08957, 0.1459, 0.08957, 0.1465, 0.09137, 0.1438, 0.0916, 0.1439, 0.09125, 0.1451, 0.09024, 0.1459, 0.09, 0.1475, 0.08958, 0.1465, 0.09137, 0.1459, 0.09, 0.1462, 0.08947, 0.1394, 0.08129, 0.154, 0.07777, 0.1583, 0.07703, 0.1577, 0.08645, 0.1421, 0.0867, 0.1878, 0.5194, 0.1695, 0.5071, 0.1677, 0.5013, 0.1722, 0.4921, 0.1804, 0.4931, 0.1813, 0.5302, 0.1601, 0.5136, 0.1695, 0.5071, 0.1878, 0.5194, 0.2416, 0.1322, 0.2281, 0.1351, 0.2312, 0.155, 0.1598, 0.09915, 0.1717, 0.09793, 0.1767, 0.08903, 0.1758, 0.08469, 0.2248, 0.5491, 0.1813, 0.5302, 0.1878, 0.5194, 0.2249, 0.537, 0.2953, 0.1212, 0.2416, 0.1322, 0.1758, 0.08469, 0.1705, 0.0791, 0.2152, 0.08901, 0.2311, 0.4932, 0.255, 0.5002, 0.2508, 0.5141, 0.2269, 0.5071, 0.1652, 0.4831, 0.18, 0.4788, 0.1804, 0.4931, 0.1722, 0.4921, 0.2318, 0.5343, 0.2249, 0.537, 0.1878, 0.5194, 0.1804, 0.4931, 0.2269, 0.5071, 0.1695, 0.5071, 0.1661, 0.5046, 0.1677, 0.5013, 0.2269, 0.5071, 0.2435, 0.5238, 0.2318, 0.5343, 0.2844, 0.5314, 0.2701, 0.5314, 0.27, 0.519, 0.2843, 0.519, 0.1601, 0.5136, 0.1571, 0.5064, 0.1661, 0.5046, 0.1695, 0.5071, 0.18, 0.4788, 0.2311, 0.4932, 0.2269, 0.5071, 0.1804, 0.4931, 0.1571, 0.4992, 0.1652, 0.4831, 0.1722, 0.4921, 0.1677, 0.5013, 0.1571, 0.5064, 0.1571, 0.4992, 0.1677, 0.5013, 0.1661, 0.5046, 0.2339, 0.5478, 0.2248, 0.5491, 0.2249, 0.537, 0.2318, 0.5343])
me_plane_001.use_remesh_preserve_volume = False
me_plane_001.use_remesh_preserve_attributes = False
me_plane_001.use_mirror_vertex_groups = False
me_plane_001.update()

# ---- objects
ob_plane_001 = bpy.data.objects.new('Plane.001', me_plane_001)

# ---- transforms, parenting, visibility, modifiers, constraints
ob_plane_001.location = (-3.465e-16, -2.702, 0.1161)
ob_plane_001.rotation_euler = (-0.0, 1.571, 0.0)
ob_plane_001.scale = (0.7285, 0.7285, 0.7285)
ob_plane_001.lineart.crease_threshold = 0.0

# ---- collection membership
col_collection_1.objects.link(ob_plane_001)

# ---- scene / render settings (as saved in the file)
scene.frame_start = 1; scene.frame_end = 250; scene.frame_set(1)
scene.render.engine = 'BLENDER_EEVEE_NEXT'
scene.render.resolution_percentage = 50
scene.render.dither_intensity = 0.0
scene.cycles.use_denoising = False
scene.cycles.samples = 128
scene.cycles.sampling_pattern = 'TABULATED_SOBOL'
scene.cycles.light_sampling_threshold = 0.0
scene.cycles.use_adaptive_sampling = False
scene.cycles.use_light_tree = False
scene.cycles.blur_glossy = 0.0
scene.cycles.sample_clamp_indirect = 0.0
scene.view_settings.view_transform = 'Standard'
bpy.context.view_layer.update()

# ---- added for rendering (the .blend has no active camera and no usable light): camera, sun
cam_auto = bpy.data.cameras.new('AutoCamera')
cam_auto.lens = 50.0
cam_auto.sensor_width = 36.0
cam_auto.clip_end = 1000.0
ob_auto_camera = bpy.data.objects.new('AutoCamera', cam_auto)
scene.collection.objects.link(ob_auto_camera)
ob_auto_camera.location = (6.65655, -7.90978, 6.01449)
ob_auto_camera.rotation_euler = (1.09748, -7.21219e-08, 0.694738)
scene.camera = ob_auto_camera
light_auto_sun = bpy.data.lights.new('AutoSun', 'SUN')
light_auto_sun.energy = 3.0
light_auto_sun.angle = 0.0523599
ob_auto_sun = bpy.data.objects.new('AutoSun', light_auto_sun)
scene.collection.objects.link(ob_auto_sun)
ob_auto_sun.rotation_euler = (0.872665, 0.174533, 0.523599)
bpy.context.view_layer.update()
